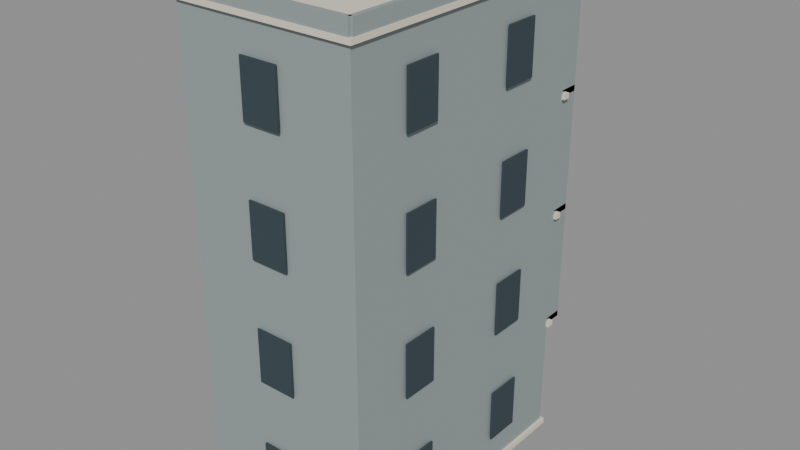 # Source: KOL_T3_OLD_04.blend  (saved by Blender 5.2.45; exported with 4.5.12 LTS)
import bpy
from mathutils import Matrix  # noqa: F401  (used for matrix-valued properties, if any)

bpy.ops.wm.read_factory_settings(use_empty=True)
scene = bpy.context.scene
scene.name = 'KOL_T3_OLD_04'

# ---- collections
col_kol_t3_old_04__geometry_001 = bpy.data.collections.new('KOL_T3_OLD_04__Geometry.001'); scene.collection.children.link(col_kol_t3_old_04__geometry_001)

# ---- materials (node trees are filled in below, after node groups)
mat_t3_trim = bpy.data.materials.new('T3_Trim')
mat_t3_trim.diffuse_color = (0.7835, 0.7305, 0.5906, 1.0)
mat_t3_bluegrey = bpy.data.materials.new('T3_BlueGrey')
mat_t3_bluegrey.diffuse_color = (0.2918, 0.3419, 0.3419, 1.0)
mat_t3_dark = bpy.data.materials.new('T3_Dark')
mat_t3_dark.diffuse_color = (0.03434, 0.05781, 0.07036, 1.0)
mat_t3_green = bpy.data.materials.new('T3_Green')
mat_t3_green.diffuse_color = (0.05448, 0.1413, 0.09759, 1.0)

# ---- material node trees
mat_t3_trim.use_nodes = True; mat_t3_trim.node_tree.nodes.clear()
_N = mat_t3_trim.node_tree.nodes; _L = mat_t3_trim.node_tree.links
n0 = _N.new('ShaderNodeBsdfPrincipled'); n0.name = 'Principled BSDF'; n0.location = (-200, 100)
n0.inputs[0].default_value = (0.7835, 0.7305, 0.5906, 1.0)
n0.inputs[2].default_value = 0.86
n0.inputs[10].default_value = 0.005
n1 = _N.new('ShaderNodeOutputMaterial'); n1.name = 'Material Output'; n1.location = (200, 100)
_L.new(n0.outputs[0], n1.inputs[0])
n1.is_active_output = True
mat_t3_bluegrey.use_nodes = True; mat_t3_bluegrey.node_tree.nodes.clear()
_N = mat_t3_bluegrey.node_tree.nodes; _L = mat_t3_bluegrey.node_tree.links
n0 = _N.new('ShaderNodeBsdfPrincipled'); n0.name = 'Principled BSDF'; n0.location = (-200, 100)
n0.inputs[0].default_value = (0.2918, 0.3419, 0.3419, 1.0)
n0.inputs[2].default_value = 0.86
n0.inputs[10].default_value = 0.005
n1 = _N.new('ShaderNodeOutputMaterial'); n1.name = 'Material Output'; n1.location = (200, 100)
_L.new(n0.outputs[0], n1.inputs[0])
n1.is_active_output = True
mat_t3_dark.use_nodes = True; mat_t3_dark.node_tree.nodes.clear()
_N = mat_t3_dark.node_tree.nodes; _L = mat_t3_dark.node_tree.links
n0 = _N.new('ShaderNodeBsdfPrincipled'); n0.name = 'Principled BSDF'; n0.location = (-200, 100)
n0.inputs[0].default_value = (0.03434, 0.05781, 0.07036, 1.0)
n0.inputs[2].default_value = 0.86
n0.inputs[10].default_value = 0.005
n1 = _N.new('ShaderNodeOutputMaterial'); n1.name = 'Material Output'; n1.location = (200, 100)
_L.new(n0.outputs[0], n1.inputs[0])
n1.is_active_output = True
mat_t3_green.use_nodes = True; mat_t3_green.node_tree.nodes.clear()
_N = mat_t3_green.node_tree.nodes; _L = mat_t3_green.node_tree.links
n0 = _N.new('ShaderNodeBsdfPrincipled'); n0.name = 'Principled BSDF'; n0.location = (-200, 100)
n0.inputs[0].default_value = (0.05448, 0.1413, 0.09759, 1.0)
n0.inputs[2].default_value = 0.86
n0.inputs[10].default_value = 0.005
n1 = _N.new('ShaderNodeOutputMaterial'); n1.name = 'Material Output'; n1.location = (200, 100)
_L.new(n0.outputs[0], n1.inputs[0])
n1.is_active_output = True

# ---- meshes
me_kol_t3_old_04__trim_001 = bpy.data.meshes.new('KOL_T3_OLD_04__Trim.001')
me_kol_t3_old_04__trim_001.from_pydata([(-9.3, 14.3, 0.0), (9.3, 14.3, 0.0), (9.3, 14.3, 0.6), (-9.3, 14.3, 0.6), (-9.3, -14.3, 0.0), (9.3, -14.3, 0.0), (9.3, -14.3, 0.6), (-9.3, -14.3, 0.6), (-9.35, 14.35, 47.97), (9.35, 14.35, 47.97), (9.35, 14.35, 48.47), (-9.35, 14.35, 48.47), (-9.35, -14.35, 47.97), (9.35, -14.35, 47.97), (9.35, -14.35, 48.47), (-9.35, -14.35, 48.47), (-9.3, 14.6, 11.88), (9.3, 14.6, 11.88), (9.3, 14.6, 12.43), (-9.3, 14.6, 12.43), (-9.3, 13.9, 11.88), (9.3, 13.9, 11.88), (9.3, 13.9, 12.43), (-9.3, 13.9, 12.43), (-9.3, 14.6, 23.88), (9.3, 14.6, 23.88), (9.3, 14.6, 24.42), (-9.3, 14.6, 24.42), (-9.3, 13.9, 23.88), (9.3, 13.9, 23.88), (9.3, 13.9, 24.42), (-9.3, 13.9, 24.42), (-9.3, 14.6, 35.88), (9.3, 14.6, 35.88), (9.3, 14.6, 36.42), (-9.3, 14.6, 36.42), (-9.3, 13.9, 35.88), (9.3, 13.9, 35.88), (9.3, 13.9, 36.42), (-9.3, 13.9, 36.42), (1.475, 14.24, 2.725), (6.525, 14.24, 2.725), (6.525, 14.24, 9.875), (1.475, 14.24, 9.875), (1.475, 13.98, 2.725), (6.525, 13.98, 2.725), (6.525, 13.98, 9.875), (1.475, 13.98, 9.875), (-6.525, 14.24, 14.73), (-1.475, 14.24, 14.73), (-1.475, 14.24, 21.88), (-6.525, 14.24, 21.88), (-6.525, 13.98, 14.73), (-1.475, 13.98, 14.73), (-1.475, 13.98, 21.88), (-6.525, 13.98, 21.88), (-6.525, 14.24, 26.73), (-1.475, 14.24, 26.73), (-1.475, 14.24, 33.88), (-6.525, 14.24, 33.88), (-6.525, 13.98, 26.73), (-1.475, 13.98, 26.73), (-1.475, 13.98, 33.88), (-6.525, 13.98, 33.88), (-6.525, 14.24, 38.72), (-1.475, 14.24, 38.72), (-1.475, 14.24, 45.88), (-6.525, 14.24, 45.88), (-6.525, 13.98, 38.72), (-1.475, 13.98, 38.72), (-1.475, 13.98, 45.88), (-6.525, 13.98, 45.88), (-7.015, 14.24, 0.175), (-3.065, 14.24, 0.175), (-3.065, 14.24, 8.225), (-7.015, 14.24, 8.225), (-7.015, 13.98, 0.175), (-3.065, 13.98, 0.175), (-3.065, 13.98, 8.225), (-7.015, 13.98, 8.225), (-1.98, 13.8, 12.0), (8.82, 13.8, 12.0), (8.82, 16.3, 12.0), (6.12, 18.0, 12.0), (0.72, 18.0, 12.0), (-1.98, 16.3, 12.0), (-1.98, 13.8, 12.6), (8.82, 13.8, 12.6), (8.82, 16.3, 12.6), (6.12, 18.0, 12.6), (0.72, 18.0, 12.6), (-1.98, 16.3, 12.6), (1.095, 18.24, 14.23), (5.745, 18.24, 14.23), (5.745, 18.24, 22.38), (1.095, 18.24, 22.38), (1.095, 17.98, 14.23), (5.745, 17.98, 14.23), (5.745, 17.98, 22.38), (1.095, 17.98, 22.38), (-1.98, 13.8, 24.0), (8.82, 13.8, 24.0), (8.82, 16.3, 24.0), (6.12, 18.0, 24.0), (0.72, 18.0, 24.0), (-1.98, 16.3, 24.0), (-1.98, 13.8, 24.6), (8.82, 13.8, 24.6), (8.82, 16.3, 24.6), (6.12, 18.0, 24.6), (0.72, 18.0, 24.6), (-1.98, 16.3, 24.6), (1.095, 18.24, 26.23), (5.745, 18.24, 26.23), (5.745, 18.24, 34.38), (1.095, 18.24, 34.38), (1.095, 17.98, 26.23), (5.745, 17.98, 26.23), (5.745, 17.98, 34.38), (1.095, 17.98, 34.38), (-1.98, 13.8, 36.0), (8.82, 13.8, 36.0), (8.82, 16.3, 36.0), (6.12, 18.0, 36.0), (0.72, 18.0, 36.0), (-1.98, 16.3, 36.0), (-1.98, 13.8, 36.6), (8.82, 13.8, 36.6), (8.82, 16.3, 36.6), (6.12, 18.0, 36.6), (0.72, 18.0, 36.6), (-1.98, 16.3, 36.6), (1.095, 18.24, 38.22), (5.745, 18.24, 38.22), (5.745, 18.24, 46.38), (1.095, 18.24, 46.38), (1.095, 17.98, 38.22), (5.745, 17.98, 38.22), (5.745, 17.98, 46.38), (1.095, 17.98, 46.38), (-1.98, 13.8, 48.0), (8.82, 13.8, 48.0), (8.82, 16.3, 48.0), (6.12, 18.0, 48.0), (0.72, 18.0, 48.0), (-1.98, 16.3, 48.0), (-1.98, 13.8, 48.75), (8.82, 13.8, 48.75), (8.82, 16.3, 48.75), (6.12, 18.0, 48.75), (0.72, 18.0, 48.75), (-1.98, 16.3, 48.75)], [], [(0, 3, 2, 1), (4, 5, 6, 7), (0, 4, 7, 3), (1, 2, 6, 5), (0, 1, 5, 4), (3, 7, 6, 2), (8, 11, 10, 9), (12, 13, 14, 15), (8, 12, 15, 11), (9, 10, 14, 13), (8, 9, 13, 12), (11, 15, 14, 10), (16, 19, 18, 17), (20, 21, 22, 23), (16, 20, 23, 19), (17, 18, 22, 21), (16, 17, 21, 20), (19, 23, 22, 18), (24, 27, 26, 25), (28, 29, 30, 31), (24, 28, 31, 27), (25, 26, 30, 29), (24, 25, 29, 28), (27, 31, 30, 26), (32, 35, 34, 33), (36, 37, 38, 39), (32, 36, 39, 35), (33, 34, 38, 37), (32, 33, 37, 36), (35, 39, 38, 34), (40, 43, 42, 41), (44, 45, 46, 47), (40, 44, 47, 43), (41, 42, 46, 45), (40, 41, 45, 44), (43, 47, 46, 42), (48, 51, 50, 49), (52, 53, 54, 55), (48, 52, 55, 51), (49, 50, 54, 53), (48, 49, 53, 52), (51, 55, 54, 50), (56, 59, 58, 57), (60, 61, 62, 63), (56, 60, 63, 59), (57, 58, 62, 61), (56, 57, 61, 60), (59, 63, 62, 58), (64, 67, 66, 65), (68, 69, 70, 71), (64, 68, 71, 67), (65, 66, 70, 69), (64, 65, 69, 68), (67, 71, 70, 66), (72, 75, 74, 73), (76, 77, 78, 79), (72, 76, 79, 75), (73, 74, 78, 77), (72, 73, 77, 76), (75, 79, 78, 74), (85, 84, 83, 82, 81, 80), (86, 87, 88, 89, 90, 91), (80, 81, 87, 86), (81, 82, 88, 87), (82, 83, 89, 88), (83, 84, 90, 89), (84, 85, 91, 90), (85, 80, 86, 91), (92, 95, 94, 93), (96, 97, 98, 99), (92, 96, 99, 95), (93, 94, 98, 97), (92, 93, 97, 96), (95, 99, 98, 94), (105, 104, 103, 102, 101, 100), (106, 107, 108, 109, 110, 111), (100, 101, 107, 106), (101, 102, 108, 107), (102, 103, 109, 108), (103, 104, 110, 109), (104, 105, 111, 110), (105, 100, 106, 111), (112, 115, 114, 113), (116, 117, 118, 119), (112, 116, 119, 115), (113, 114, 118, 117), (112, 113, 117, 116), (115, 119, 118, 114), (125, 124, 123, 122, 121, 120), (126, 127, 128, 129, 130, 131), (120, 121, 127, 126), (121, 122, 128, 127), (122, 123, 129, 128), (123, 124, 130, 129), (124, 125, 131, 130), (125, 120, 126, 131), (132, 135, 134, 133), (136, 137, 138, 139), (132, 136, 139, 135), (133, 134, 138, 137), (132, 133, 137, 136), (135, 139, 138, 134), (145, 144, 143, 142, 141, 140), (146, 147, 148, 149, 150, 151), (140, 141, 147, 146), (141, 142, 148, 147), (142, 143, 149, 148), (143, 144, 150, 149), (144, 145, 151, 150), (145, 140, 146, 151)])
me_kol_t3_old_04__trim_001.materials.append(mat_t3_trim)
me_kol_t3_old_04__trim_001.update()
me_kol_t3_old_04__body_001 = bpy.data.meshes.new('KOL_T3_OLD_04__Body.001')
me_kol_t3_old_04__body_001.from_pydata([(-9.0, 14.0, 0.45), (9.0, 14.0, 0.45), (9.0, 14.0, 48.0), (-9.0, 14.0, 48.0), (-9.0, -14.0, 0.45), (9.0, -14.0, 0.45), (9.0, -14.0, 48.0), (-9.0, -14.0, 48.0), (-9.05, 14.25, 48.45), (9.05, 14.25, 48.45), (9.05, 14.25, 49.9), (-9.05, 14.25, 49.9), (-9.05, 13.75, 48.45), (9.05, 13.75, 48.45), (9.05, 13.75, 49.9), (-9.05, 13.75, 49.9), (-9.05, -13.75, 48.45), (9.05, -13.75, 48.45), (9.05, -13.75, 49.9), (-9.05, -13.75, 49.9), (-9.05, -14.25, 48.45), (9.05, -14.25, 48.45), (9.05, -14.25, 49.9), (-9.05, -14.25, 49.9), (-9.25, 14.0, 48.45), (-8.75, 14.0, 48.45), (-8.75, 14.0, 49.9), (-9.25, 14.0, 49.9), (-9.25, -14.0, 48.45), (-8.75, -14.0, 48.45), (-8.75, -14.0, 49.9), (-9.25, -14.0, 49.9), (8.75, 14.0, 48.45), (9.25, 14.0, 48.45), (9.25, 14.0, 49.9), (8.75, 14.0, 49.9), (8.75, -14.0, 48.45), (9.25, -14.0, 48.45), (9.25, -14.0, 49.9), (8.75, -14.0, 49.9), (-1.98, 13.8, 12.0), (8.82, 13.8, 12.0), (8.82, 16.3, 12.0), (6.12, 18.0, 12.0), (0.72, 18.0, 12.0), (-1.98, 16.3, 12.0), (-1.98, 13.8, 48.0), (8.82, 13.8, 48.0), (8.82, 16.3, 48.0), (6.12, 18.0, 48.0), (0.72, 18.0, 48.0), (-1.98, 16.3, 48.0)], [], [(0, 3, 2, 1), (4, 5, 6, 7), (0, 4, 7, 3), (1, 2, 6, 5), (0, 1, 5, 4), (3, 7, 6, 2), (8, 11, 10, 9), (12, 13, 14, 15), (8, 12, 15, 11), (9, 10, 14, 13), (8, 9, 13, 12), (11, 15, 14, 10), (16, 19, 18, 17), (20, 21, 22, 23), (16, 20, 23, 19), (17, 18, 22, 21), (16, 17, 21, 20), (19, 23, 22, 18), (24, 27, 26, 25), (28, 29, 30, 31), (24, 28, 31, 27), (25, 26, 30, 29), (24, 25, 29, 28), (27, 31, 30, 26), (32, 35, 34, 33), (36, 37, 38, 39), (32, 36, 39, 35), (33, 34, 38, 37), (32, 33, 37, 36), (35, 39, 38, 34), (45, 44, 43, 42, 41, 40), (46, 47, 48, 49, 50, 51), (40, 41, 47, 46), (41, 42, 48, 47), (42, 43, 49, 48), (43, 44, 50, 49), (44, 45, 51, 50), (45, 40, 46, 51)])
me_kol_t3_old_04__body_001.materials.append(mat_t3_bluegrey)
me_kol_t3_old_04__body_001.update()
me_kol_t3_old_04__dark_001 = bpy.data.meshes.new('KOL_T3_OLD_04__Dark.001')
me_kol_t3_old_04__dark_001.from_pydata([(-9.37, -8.24, 3.6), (-9.37, -4.64, 3.6), (-9.37, -4.64, 9.0), (-9.37, -8.24, 9.0), (-9.19, -8.24, 3.6), (-9.19, -4.64, 3.6), (-9.19, -4.64, 9.0), (-9.19, -8.24, 9.0), (-9.37, 4.64, 3.6), (-9.37, 8.24, 3.6), (-9.37, 8.24, 9.0), (-9.37, 4.64, 9.0), (-9.19, 4.64, 3.6), (-9.19, 8.24, 3.6), (-9.19, 8.24, 9.0), (-9.19, 4.64, 9.0), (9.37, 8.24, 3.6), (9.37, 4.64, 3.6), (9.37, 4.64, 9.0), (9.37, 8.24, 9.0), (9.19, 8.24, 3.6), (9.19, 4.64, 3.6), (9.19, 4.64, 9.0), (9.19, 8.24, 9.0), (9.37, -4.64, 3.6), (9.37, -8.24, 3.6), (9.37, -8.24, 9.0), (9.37, -4.64, 9.0), (9.19, -4.64, 3.6), (9.19, -8.24, 3.6), (9.19, -8.24, 9.0), (9.19, -4.64, 9.0), (1.9, -14.37, 3.6), (-1.9, -14.37, 3.6), (-1.9, -14.37, 9.0), (1.9, -14.37, 9.0), (1.9, -14.19, 3.6), (-1.9, -14.19, 3.6), (-1.9, -14.19, 9.0), (1.9, -14.19, 9.0), (-9.37, -8.24, 15.6), (-9.37, -4.64, 15.6), (-9.37, -4.64, 21.0), (-9.37, -8.24, 21.0), (-9.19, -8.24, 15.6), (-9.19, -4.64, 15.6), (-9.19, -4.64, 21.0), (-9.19, -8.24, 21.0), (-9.37, 4.64, 15.6), (-9.37, 8.24, 15.6), (-9.37, 8.24, 21.0), (-9.37, 4.64, 21.0), (-9.19, 4.64, 15.6), (-9.19, 8.24, 15.6), (-9.19, 8.24, 21.0), (-9.19, 4.64, 21.0), (9.37, 8.24, 15.6), (9.37, 4.64, 15.6), (9.37, 4.64, 21.0), (9.37, 8.24, 21.0), (9.19, 8.24, 15.6), (9.19, 4.64, 15.6), (9.19, 4.64, 21.0), (9.19, 8.24, 21.0), (9.37, -4.64, 15.6), (9.37, -8.24, 15.6), (9.37, -8.24, 21.0), (9.37, -4.64, 21.0), (9.19, -4.64, 15.6), (9.19, -8.24, 15.6), (9.19, -8.24, 21.0), (9.19, -4.64, 21.0), (1.9, -14.37, 15.6), (-1.9, -14.37, 15.6), (-1.9, -14.37, 21.0), (1.9, -14.37, 21.0), (1.9, -14.19, 15.6), (-1.9, -14.19, 15.6), (-1.9, -14.19, 21.0), (1.9, -14.19, 21.0), (-9.37, -8.24, 27.6), (-9.37, -4.64, 27.6), (-9.37, -4.64, 33.0), (-9.37, -8.24, 33.0), (-9.19, -8.24, 27.6), (-9.19, -4.64, 27.6), (-9.19, -4.64, 33.0), (-9.19, -8.24, 33.0), (-9.37, 4.64, 27.6), (-9.37, 8.24, 27.6), (-9.37, 8.24, 33.0), (-9.37, 4.64, 33.0), (-9.19, 4.64, 27.6), (-9.19, 8.24, 27.6), (-9.19, 8.24, 33.0), (-9.19, 4.64, 33.0), (9.37, 8.24, 27.6), (9.37, 4.64, 27.6), (9.37, 4.64, 33.0), (9.37, 8.24, 33.0), (9.19, 8.24, 27.6), (9.19, 4.64, 27.6), (9.19, 4.64, 33.0), (9.19, 8.24, 33.0), (9.37, -4.64, 27.6), (9.37, -8.24, 27.6), (9.37, -8.24, 33.0), (9.37, -4.64, 33.0), (9.19, -4.64, 27.6), (9.19, -8.24, 27.6), (9.19, -8.24, 33.0), (9.19, -4.64, 33.0), (1.9, -14.37, 27.6), (-1.9, -14.37, 27.6), (-1.9, -14.37, 33.0), (1.9, -14.37, 33.0), (1.9, -14.19, 27.6), (-1.9, -14.19, 27.6), (-1.9, -14.19, 33.0), (1.9, -14.19, 33.0), (-9.37, -8.24, 39.6), (-9.37, -4.64, 39.6), (-9.37, -4.64, 45.0), (-9.37, -8.24, 45.0), (-9.19, -8.24, 39.6), (-9.19, -4.64, 39.6), (-9.19, -4.64, 45.0), (-9.19, -8.24, 45.0), (-9.37, 4.64, 39.6), (-9.37, 8.24, 39.6), (-9.37, 8.24, 45.0), (-9.37, 4.64, 45.0), (-9.19, 4.64, 39.6), (-9.19, 8.24, 39.6), (-9.19, 8.24, 45.0), (-9.19, 4.64, 45.0), (9.37, 8.24, 39.6), (9.37, 4.64, 39.6), (9.37, 4.64, 45.0), (9.37, 8.24, 45.0), (9.19, 8.24, 39.6), (9.19, 4.64, 39.6), (9.19, 4.64, 45.0), (9.19, 8.24, 45.0), (9.37, -4.64, 39.6), (9.37, -8.24, 39.6), (9.37, -8.24, 45.0), (9.37, -4.64, 45.0), (9.19, -4.64, 39.6), (9.19, -8.24, 39.6), (9.19, -8.24, 45.0), (9.19, -4.64, 45.0), (1.9, -14.37, 39.6), (-1.9, -14.37, 39.6), (-1.9, -14.37, 45.0), (1.9, -14.37, 45.0), (1.9, -14.19, 39.6), (-1.9, -14.19, 39.6), (-1.9, -14.19, 45.0), (1.9, -14.19, 45.0), (3.92, 14.47, 3.0), (4.08, 14.47, 3.0), (4.08, 14.47, 9.6), (3.92, 14.47, 9.6), (3.92, 14.33, 3.0), (4.08, 14.33, 3.0), (4.08, 14.33, 9.6), (3.92, 14.33, 9.6), (1.75, 14.47, 5.55), (6.25, 14.47, 5.55), (6.25, 14.47, 5.73), (1.75, 14.47, 5.73), (1.75, 14.33, 5.55), (6.25, 14.33, 5.55), (6.25, 14.33, 5.73), (1.75, 14.33, 5.73), (-4.08, 14.47, 15.0), (-3.92, 14.47, 15.0), (-3.92, 14.47, 21.6), (-4.08, 14.47, 21.6), (-4.08, 14.33, 15.0), (-3.92, 14.33, 15.0), (-3.92, 14.33, 21.6), (-4.08, 14.33, 21.6), (-6.25, 14.47, 17.55), (-1.75, 14.47, 17.55), (-1.75, 14.47, 17.73), (-6.25, 14.47, 17.73), (-6.25, 14.33, 17.55), (-1.75, 14.33, 17.55), (-1.75, 14.33, 17.73), (-6.25, 14.33, 17.73), (-4.08, 14.47, 27.0), (-3.92, 14.47, 27.0), (-3.92, 14.47, 33.6), (-4.08, 14.47, 33.6), (-4.08, 14.33, 27.0), (-3.92, 14.33, 27.0), (-3.92, 14.33, 33.6), (-4.08, 14.33, 33.6), (-6.25, 14.47, 29.55), (-1.75, 14.47, 29.55), (-1.75, 14.47, 29.73), (-6.25, 14.47, 29.73), (-6.25, 14.33, 29.55), (-1.75, 14.33, 29.55), (-1.75, 14.33, 29.73), (-6.25, 14.33, 29.73), (-4.08, 14.47, 39.0), (-3.92, 14.47, 39.0), (-3.92, 14.47, 45.6), (-4.08, 14.47, 45.6), (-4.08, 14.33, 39.0), (-3.92, 14.33, 39.0), (-3.92, 14.33, 45.6), (-4.08, 14.33, 45.6), (-6.25, 14.47, 41.55), (-1.75, 14.47, 41.55), (-1.75, 14.47, 41.73), (-6.25, 14.47, 41.73), (-6.25, 14.33, 41.55), (-1.75, 14.33, 41.55), (-1.75, 14.33, 41.73), (-6.25, 14.33, 41.73), (-5.12, 14.47, 0.45), (-4.96, 14.47, 0.45), (-4.96, 14.47, 7.95), (-5.12, 14.47, 7.95), (-5.12, 14.33, 0.45), (-4.96, 14.33, 0.45), (-4.96, 14.33, 7.95), (-5.12, 14.33, 7.95), (-6.74, 14.47, 3.36), (-3.34, 14.47, 3.36), (-3.34, 14.47, 3.54), (-6.74, 14.47, 3.54), (-6.74, 14.33, 3.36), (-3.34, 14.33, 3.36), (-3.34, 14.33, 3.54), (-6.74, 14.33, 3.54), (3.34, 18.47, 14.5), (3.5, 18.47, 14.5), (3.5, 18.47, 22.1), (3.34, 18.47, 22.1), (3.34, 18.33, 14.5), (3.5, 18.33, 14.5), (3.5, 18.33, 22.1), (3.34, 18.33, 22.1), (1.37, 18.47, 17.45), (5.47, 18.47, 17.45), (5.47, 18.47, 17.63), (1.37, 18.47, 17.63), (1.37, 18.33, 17.45), (5.47, 18.33, 17.45), (5.47, 18.33, 17.63), (1.37, 18.33, 17.63), (3.34, 18.47, 26.5), (3.5, 18.47, 26.5), (3.5, 18.47, 34.1), (3.34, 18.47, 34.1), (3.34, 18.33, 26.5), (3.5, 18.33, 26.5), (3.5, 18.33, 34.1), (3.34, 18.33, 34.1), (1.37, 18.47, 29.45), (5.47, 18.47, 29.45), (5.47, 18.47, 29.63), (1.37, 18.47, 29.63), (1.37, 18.33, 29.45), (5.47, 18.33, 29.45), (5.47, 18.33, 29.63), (1.37, 18.33, 29.63), (3.34, 18.47, 38.5), (3.5, 18.47, 38.5), (3.5, 18.47, 46.1), (3.34, 18.47, 46.1), (3.34, 18.33, 38.5), (3.5, 18.33, 38.5), (3.5, 18.33, 46.1), (3.34, 18.33, 46.1), (1.37, 18.47, 41.45), (5.47, 18.47, 41.45), (5.47, 18.47, 41.63), (1.37, 18.47, 41.63), (1.37, 18.33, 41.45), (5.47, 18.33, 41.45), (5.47, 18.33, 41.63), (1.37, 18.33, 41.63)], [], [(0, 3, 2, 1), (4, 5, 6, 7), (0, 4, 7, 3), (1, 2, 6, 5), (0, 1, 5, 4), (3, 7, 6, 2), (8, 11, 10, 9), (12, 13, 14, 15), (8, 12, 15, 11), (9, 10, 14, 13), (8, 9, 13, 12), (11, 15, 14, 10), (16, 19, 18, 17), (20, 21, 22, 23), (16, 20, 23, 19), (17, 18, 22, 21), (16, 17, 21, 20), (19, 23, 22, 18), (24, 27, 26, 25), (28, 29, 30, 31), (24, 28, 31, 27), (25, 26, 30, 29), (24, 25, 29, 28), (27, 31, 30, 26), (32, 35, 34, 33), (36, 37, 38, 39), (32, 36, 39, 35), (33, 34, 38, 37), (32, 33, 37, 36), (35, 39, 38, 34), (40, 43, 42, 41), (44, 45, 46, 47), (40, 44, 47, 43), (41, 42, 46, 45), (40, 41, 45, 44), (43, 47, 46, 42), (48, 51, 50, 49), (52, 53, 54, 55), (48, 52, 55, 51), (49, 50, 54, 53), (48, 49, 53, 52), (51, 55, 54, 50), (56, 59, 58, 57), (60, 61, 62, 63), (56, 60, 63, 59), (57, 58, 62, 61), (56, 57, 61, 60), (59, 63, 62, 58), (64, 67, 66, 65), (68, 69, 70, 71), (64, 68, 71, 67), (65, 66, 70, 69), (64, 65, 69, 68), (67, 71, 70, 66), (72, 75, 74, 73), (76, 77, 78, 79), (72, 76, 79, 75), (73, 74, 78, 77), (72, 73, 77, 76), (75, 79, 78, 74), (80, 83, 82, 81), (84, 85, 86, 87), (80, 84, 87, 83), (81, 82, 86, 85), (80, 81, 85, 84), (83, 87, 86, 82), (88, 91, 90, 89), (92, 93, 94, 95), (88, 92, 95, 91), (89, 90, 94, 93), (88, 89, 93, 92), (91, 95, 94, 90), (96, 99, 98, 97), (100, 101, 102, 103), (96, 100, 103, 99), (97, 98, 102, 101), (96, 97, 101, 100), (99, 103, 102, 98), (104, 107, 106, 105), (108, 109, 110, 111), (104, 108, 111, 107), (105, 106, 110, 109), (104, 105, 109, 108), (107, 111, 110, 106), (112, 115, 114, 113), (116, 117, 118, 119), (112, 116, 119, 115), (113, 114, 118, 117), (112, 113, 117, 116), (115, 119, 118, 114), (120, 123, 122, 121), (124, 125, 126, 127), (120, 124, 127, 123), (121, 122, 126, 125), (120, 121, 125, 124), (123, 127, 126, 122), (128, 131, 130, 129), (132, 133, 134, 135), (128, 132, 135, 131), (129, 130, 134, 133), (128, 129, 133, 132), (131, 135, 134, 130), (136, 139, 138, 137), (140, 141, 142, 143), (136, 140, 143, 139), (137, 138, 142, 141), (136, 137, 141, 140), (139, 143, 142, 138), (144, 147, 146, 145), (148, 149, 150, 151), (144, 148, 151, 147), (145, 146, 150, 149), (144, 145, 149, 148), (147, 151, 150, 146), (152, 155, 154, 153), (156, 157, 158, 159), (152, 156, 159, 155), (153, 154, 158, 157), (152, 153, 157, 156), (155, 159, 158, 154), (160, 163, 162, 161), (164, 165, 166, 167), (160, 164, 167, 163), (161, 162, 166, 165), (160, 161, 165, 164), (163, 167, 166, 162), (168, 171, 170, 169), (172, 173, 174, 175), (168, 172, 175, 171), (169, 170, 174, 173), (168, 169, 173, 172), (171, 175, 174, 170), (176, 179, 178, 177), (180, 181, 182, 183), (176, 180, 183, 179), (177, 178, 182, 181), (176, 177, 181, 180), (179, 183, 182, 178), (184, 187, 186, 185), (188, 189, 190, 191), (184, 188, 191, 187), (185, 186, 190, 189), (184, 185, 189, 188), (187, 191, 190, 186), (192, 195, 194, 193), (196, 197, 198, 199), (192, 196, 199, 195), (193, 194, 198, 197), (192, 193, 197, 196), (195, 199, 198, 194), (200, 203, 202, 201), (204, 205, 206, 207), (200, 204, 207, 203), (201, 202, 206, 205), (200, 201, 205, 204), (203, 207, 206, 202), (208, 211, 210, 209), (212, 213, 214, 215), (208, 212, 215, 211), (209, 210, 214, 213), (208, 209, 213, 212), (211, 215, 214, 210), (216, 219, 218, 217), (220, 221, 222, 223), (216, 220, 223, 219), (217, 218, 222, 221), (216, 217, 221, 220), (219, 223, 222, 218), (224, 227, 226, 225), (228, 229, 230, 231), (224, 228, 231, 227), (225, 226, 230, 229), (224, 225, 229, 228), (227, 231, 230, 226), (232, 235, 234, 233), (236, 237, 238, 239), (232, 236, 239, 235), (233, 234, 238, 237), (232, 233, 237, 236), (235, 239, 238, 234), (240, 243, 242, 241), (244, 245, 246, 247), (240, 244, 247, 243), (241, 242, 246, 245), (240, 241, 245, 244), (243, 247, 246, 242), (248, 251, 250, 249), (252, 253, 254, 255), (248, 252, 255, 251), (249, 250, 254, 253), (248, 249, 253, 252), (251, 255, 254, 250), (256, 259, 258, 257), (260, 261, 262, 263), (256, 260, 263, 259), (257, 258, 262, 261), (256, 257, 261, 260), (259, 263, 262, 258), (264, 267, 266, 265), (268, 269, 270, 271), (264, 268, 271, 267), (265, 266, 270, 269), (264, 265, 269, 268), (267, 271, 270, 266), (272, 275, 274, 273), (276, 277, 278, 279), (272, 276, 279, 275), (273, 274, 278, 277), (272, 273, 277, 276), (275, 279, 278, 274), (280, 283, 282, 281), (284, 285, 286, 287), (280, 284, 287, 283), (281, 282, 286, 285), (280, 281, 285, 284), (283, 287, 286, 282)])
me_kol_t3_old_04__dark_001.materials.append(mat_t3_dark)
me_kol_t3_old_04__dark_001.update()
me_kol_t3_old_04__accent_001 = bpy.data.meshes.new('KOL_T3_OLD_04__Accent.001')
me_kol_t3_old_04__accent_001.from_pydata([(1.75, 14.37, 3.0), (6.25, 14.37, 3.0), (6.25, 14.37, 9.6), (1.75, 14.37, 9.6), (1.75, 14.19, 3.0), (6.25, 14.19, 3.0), (6.25, 14.19, 9.6), (1.75, 14.19, 9.6), (-6.25, 14.37, 15.0), (-1.75, 14.37, 15.0), (-1.75, 14.37, 21.6), (-6.25, 14.37, 21.6), (-6.25, 14.19, 15.0), (-1.75, 14.19, 15.0), (-1.75, 14.19, 21.6), (-6.25, 14.19, 21.6), (-6.25, 14.37, 27.0), (-1.75, 14.37, 27.0), (-1.75, 14.37, 33.6), (-6.25, 14.37, 33.6), (-6.25, 14.19, 27.0), (-1.75, 14.19, 27.0), (-1.75, 14.19, 33.6), (-6.25, 14.19, 33.6), (-6.25, 14.37, 39.0), (-1.75, 14.37, 39.0), (-1.75, 14.37, 45.6), (-6.25, 14.37, 45.6), (-6.25, 14.19, 39.0), (-1.75, 14.19, 39.0), (-1.75, 14.19, 45.6), (-6.25, 14.19, 45.6), (-6.74, 14.37, 0.45), (-3.34, 14.37, 0.45), (-3.34, 14.37, 7.95), (-6.74, 14.37, 7.95), (-6.74, 14.19, 0.45), (-3.34, 14.19, 0.45), (-3.34, 14.19, 7.95), (-6.74, 14.19, 7.95), (1.37, 18.37, 14.5), (5.47, 18.37, 14.5), (5.47, 18.37, 22.1), (1.37, 18.37, 22.1), (1.37, 18.19, 14.5), (5.47, 18.19, 14.5), (5.47, 18.19, 22.1), (1.37, 18.19, 22.1), (1.37, 18.37, 26.5), (5.47, 18.37, 26.5), (5.47, 18.37, 34.1), (1.37, 18.37, 34.1), (1.37, 18.19, 26.5), (5.47, 18.19, 26.5), (5.47, 18.19, 34.1), (1.37, 18.19, 34.1), (1.37, 18.37, 38.5), (5.47, 18.37, 38.5), (5.47, 18.37, 46.1), (1.37, 18.37, 46.1), (1.37, 18.19, 38.5), (5.47, 18.19, 38.5), (5.47, 18.19, 46.1), (1.37, 18.19, 46.1)], [], [(0, 3, 2, 1), (4, 5, 6, 7), (0, 4, 7, 3), (1, 2, 6, 5), (0, 1, 5, 4), (3, 7, 6, 2), (8, 11, 10, 9), (12, 13, 14, 15), (8, 12, 15, 11), (9, 10, 14, 13), (8, 9, 13, 12), (11, 15, 14, 10), (16, 19, 18, 17), (20, 21, 22, 23), (16, 20, 23, 19), (17, 18, 22, 21), (16, 17, 21, 20), (19, 23, 22, 18), (24, 27, 26, 25), (28, 29, 30, 31), (24, 28, 31, 27), (25, 26, 30, 29), (24, 25, 29, 28), (27, 31, 30, 26), (32, 35, 34, 33), (36, 37, 38, 39), (32, 36, 39, 35), (33, 34, 38, 37), (32, 33, 37, 36), (35, 39, 38, 34), (40, 43, 42, 41), (44, 45, 46, 47), (40, 44, 47, 43), (41, 42, 46, 45), (40, 41, 45, 44), (43, 47, 46, 42), (48, 51, 50, 49), (52, 53, 54, 55), (48, 52, 55, 51), (49, 50, 54, 53), (48, 49, 53, 52), (51, 55, 54, 50), (56, 59, 58, 57), (60, 61, 62, 63), (56, 60, 63, 59), (57, 58, 62, 61), (56, 57, 61, 60), (59, 63, 62, 58)])
me_kol_t3_old_04__accent_001.materials.append(mat_t3_green)
me_kol_t3_old_04__accent_001.update()

# ---- objects
ob_kol_t3_old_04__trim = bpy.data.objects.new('KOL_T3_OLD_04__Trim', me_kol_t3_old_04__trim_001)
ob_kol_t3_old_04__body = bpy.data.objects.new('KOL_T3_OLD_04__Body', me_kol_t3_old_04__body_001)
ob_kol_t3_old_04__dark = bpy.data.objects.new('KOL_T3_OLD_04__Dark', me_kol_t3_old_04__dark_001)
ob_kol_t3_old_04__accent = bpy.data.objects.new('KOL_T3_OLD_04__Accent', me_kol_t3_old_04__accent_001)

# ---- transforms, parenting, visibility, modifiers, constraints
ob_kol_t3_old_04__trim.location = (0.0, 0.0, 0.0)
ob_kol_t3_old_04__body.location = (0.0, 0.0, 0.0)
ob_kol_t3_old_04__dark.location = (0.0, 0.0, 0.0)
ob_kol_t3_old_04__accent.location = (0.0, 0.0, 0.0)

# ---- collection membership
col_kol_t3_old_04__geometry_001.objects.link(ob_kol_t3_old_04__trim)
col_kol_t3_old_04__geometry_001.objects.link(ob_kol_t3_old_04__body)
col_kol_t3_old_04__geometry_001.objects.link(ob_kol_t3_old_04__dark)
col_kol_t3_old_04__geometry_001.objects.link(ob_kol_t3_old_04__accent)

# ---- scene / render settings (as saved in the file)
scene.frame_start = 1; scene.frame_end = 250; scene.frame_set(1)
scene.render.engine = 'BLENDER_EEVEE_NEXT'
scene.render.image_settings.exr_codec = 'NONE'
scene.render.use_bake_clear = False
scene.render.bake_margin = 0
scene.render.bake_bias = 0.0
scene.render.bake_samples = 0
scene.render.simplify_subdivision_render = 0
scene.render.simplify_child_particles_render = 0.0
scene.render.compositor_device = 'GPU'
scene.eevee.use_volume_custom_range = False
scene.eevee.gtao_distance = 0.0
scene.eevee.use_fast_gi = False
scene.eevee.fast_gi_thickness_near = 0.1
scene.eevee.fast_gi_thickness_far = 0.0
scene.eevee.ray_tracing_options.screen_trace_thickness = 0.1
bpy.context.view_layer.update()

# ---- added for rendering (the .blend has no active camera and no usable light): camera, sun + grey world if the file has none
cam_auto = bpy.data.cameras.new('AutoCamera')
cam_auto.lens = 50.0
cam_auto.sensor_width = 36.0
cam_auto.clip_end = 1016.59
ob_auto_camera = bpy.data.objects.new('AutoCamera', cam_auto)
scene.collection.objects.link(ob_auto_camera)
ob_auto_camera.location = (57.9257, -67.4609, 71.2906)
ob_auto_camera.rotation_euler = (1.09748, -7.21219e-08, 0.694738)
scene.camera = ob_auto_camera
light_auto_sun = bpy.data.lights.new('AutoSun', 'SUN')
light_auto_sun.energy = 3.0
light_auto_sun.angle = 0.0523599
ob_auto_sun = bpy.data.objects.new('AutoSun', light_auto_sun)
scene.collection.objects.link(ob_auto_sun)
ob_auto_sun.rotation_euler = (0.872665, 0.174533, 0.523599)
if scene.world is None:
    world_auto = bpy.data.worlds.new('AutoWorld')
    world_auto.color = (0.3, 0.3, 0.3)
    scene.world = world_auto
bpy.context.view_layer.update()
